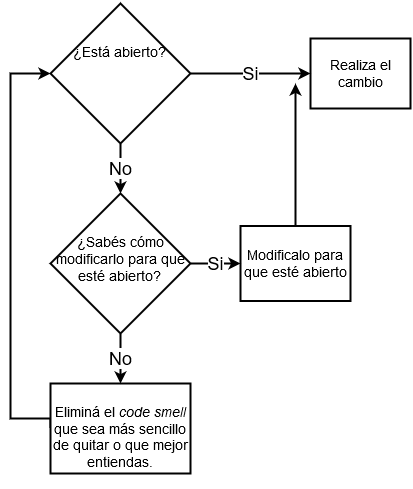

The diagram above was exported from draw.io. Its source (the exported page's mxGraphModel, read from the mxfile embedded in the PNG):
<mxGraphModel dx="942" dy="1407" grid="1" gridSize="10" guides="1" tooltips="1" connect="1" arrows="1" fold="1" page="1" pageScale="1" pageWidth="1600" pageHeight="900" math="0" shadow="0">
  <root>
    <mxCell id="0" />
    <mxCell id="1" parent="0" />
    <mxCell id="2" style="edgeStyle=orthogonalEdgeStyle;rounded=0;orthogonalLoop=1;jettySize=auto;html=1;exitX=0.5;exitY=0;exitDx=0;exitDy=0;strokeWidth=2;" edge="1" source="3" parent="1">
      <mxGeometry relative="1" as="geometry">
        <mxPoint x="465" y="70" as="targetPoint" />
      </mxGeometry>
    </mxCell>
    <mxCell id="3" value="&lt;div style=&quot;font-size: 14px;&quot; class=&quot;gmail_default&quot;&gt;Modificalo para que esté abierto&lt;/div&gt;" style="verticalLabelPosition=middle;verticalAlign=middle;html=1;strokeWidth=2;shape=mxgraph.arrows2.arrow;dy=0.6;dx=40;notch=0;labelPosition=center;align=center;textDirection=ltr;whiteSpace=wrap;fontSize=14;fontFamily=Helvetica;" vertex="1" parent="1">
      <mxGeometry x="410" y="212.5" width="110" height="75" as="geometry" />
    </mxCell>
    <mxCell id="4" value="Realiza el cambio" style="verticalLabelPosition=middle;verticalAlign=middle;html=1;strokeWidth=2;shape=mxgraph.arrows2.arrow;dy=0.6;dx=40;notch=0;whiteSpace=wrap;labelPosition=center;align=center;fontFamily=Helvetica;fontSize=14;" vertex="1" parent="1">
      <mxGeometry x="480" y="25" width="100" height="70" as="geometry" />
    </mxCell>
    <mxCell id="5" style="edgeStyle=orthogonalEdgeStyle;rounded=0;orthogonalLoop=1;jettySize=auto;html=1;exitX=0;exitY=0.5;exitDx=0;exitDy=0;entryX=0;entryY=0.5;entryDx=0;entryDy=0;entryPerimeter=0;strokeWidth=2;" edge="1" source="6" target="9" parent="1">
      <mxGeometry relative="1" as="geometry">
        <Array as="points">
          <mxPoint x="180" y="405" />
          <mxPoint x="180" y="60" />
        </Array>
      </mxGeometry>
    </mxCell>
    <mxCell id="6" value="&lt;div style=&quot;font-size: 14px;&quot; class=&quot;gmail_default&quot;&gt;&lt;/div&gt;&lt;div style=&quot;font-size: 14px;&quot; class=&quot;gmail_default&quot;&gt;&lt;br style=&quot;font-size: 14px&quot;&gt;Eliminá el &lt;i&gt;code smell&lt;/i&gt; que sea más sencillo de quitar o que mejor entiendas.&lt;br style=&quot;font-size: 14px&quot;&gt;&lt;br style=&quot;font-size: 14px&quot;&gt;&lt;/div&gt;" style="verticalLabelPosition=middle;verticalAlign=middle;html=1;strokeWidth=2;shape=mxgraph.arrows2.arrow;dy=0.6;dx=40;notch=0;labelPosition=center;align=center;whiteSpace=wrap;fontSize=14;fontFamily=Helvetica;" vertex="1" parent="1">
      <mxGeometry x="220" y="370" width="140" height="90" as="geometry" />
    </mxCell>
    <mxCell id="7" value="No" style="edgeStyle=orthogonalEdgeStyle;rounded=0;orthogonalLoop=1;jettySize=auto;html=1;exitX=0.5;exitY=1;exitDx=0;exitDy=0;exitPerimeter=0;entryX=0.5;entryY=0;entryDx=0;entryDy=0;entryPerimeter=0;fontSize=18;strokeWidth=2;" edge="1" source="9" target="12" parent="1">
      <mxGeometry relative="1" as="geometry" />
    </mxCell>
    <mxCell id="8" value="Si" style="edgeStyle=orthogonalEdgeStyle;rounded=0;orthogonalLoop=1;jettySize=auto;html=1;exitX=1;exitY=0.5;exitDx=0;exitDy=0;exitPerimeter=0;entryX=0;entryY=0.5;entryDx=0;entryDy=0;fontSize=18;strokeWidth=2;" edge="1" source="9" target="4" parent="1">
      <mxGeometry relative="1" as="geometry" />
    </mxCell>
    <mxCell id="9" value="&lt;div style=&quot;font-size: 14px;&quot; class=&quot;gmail_default&quot;&gt;&lt;/div&gt;&lt;div class=&quot;gmail_default&quot; style=&quot;font-size: 14px;&quot;&gt;&lt;br style=&quot;font-size: 14px;&quot;&gt;¿Está abierto? &lt;br style=&quot;font-size: 14px;&quot;&gt;&lt;/div&gt;&lt;div class=&quot;gmail_default&quot; style=&quot;font-size: 14px;&quot;&gt;&lt;br style=&quot;font-size: 14px;&quot;&gt;&lt;/div&gt;" style="strokeWidth=2;html=1;shape=mxgraph.flowchart.decision;verticalAlign=top;fontSize=14;whiteSpace=wrap;fontFamily=Helvetica;" vertex="1" parent="1">
      <mxGeometry x="220" y="-10" width="140" height="140" as="geometry" />
    </mxCell>
    <mxCell id="10" value="No" style="edgeStyle=orthogonalEdgeStyle;rounded=0;orthogonalLoop=1;jettySize=auto;html=1;exitX=0.5;exitY=1;exitDx=0;exitDy=0;exitPerimeter=0;entryX=0.5;entryY=0;entryDx=0;entryDy=0;fontSize=18;strokeWidth=2;" edge="1" source="12" target="6" parent="1">
      <mxGeometry relative="1" as="geometry" />
    </mxCell>
    <mxCell id="11" value="Si" style="edgeStyle=orthogonalEdgeStyle;rounded=0;orthogonalLoop=1;jettySize=auto;html=1;exitX=1;exitY=0.5;exitDx=0;exitDy=0;exitPerimeter=0;entryX=0;entryY=0.5;entryDx=0;entryDy=0;fontSize=18;strokeWidth=2;" edge="1" source="12" target="3" parent="1">
      <mxGeometry relative="1" as="geometry" />
    </mxCell>
    <mxCell id="12" value="&lt;div style=&quot;font-size: 14px;&quot; class=&quot;gmail_default&quot;&gt;&lt;/div&gt;&lt;div style=&quot;font-size: 14px;&quot; class=&quot;gmail_default&quot;&gt;&lt;br style=&quot;font-size: 14px;&quot;&gt;¿Sabés cómo modificarlo para que esté abierto?&lt;br style=&quot;font-size: 14px;&quot;&gt;&lt;br style=&quot;font-size: 14px;&quot;&gt;&lt;/div&gt;" style="strokeWidth=2;html=1;shape=mxgraph.flowchart.decision;whiteSpace=wrap;verticalAlign=top;fontSize=14;fontFamily=Helvetica;" vertex="1" parent="1">
      <mxGeometry x="220" y="180" width="140" height="140" as="geometry" />
    </mxCell>
  </root>
</mxGraphModel>